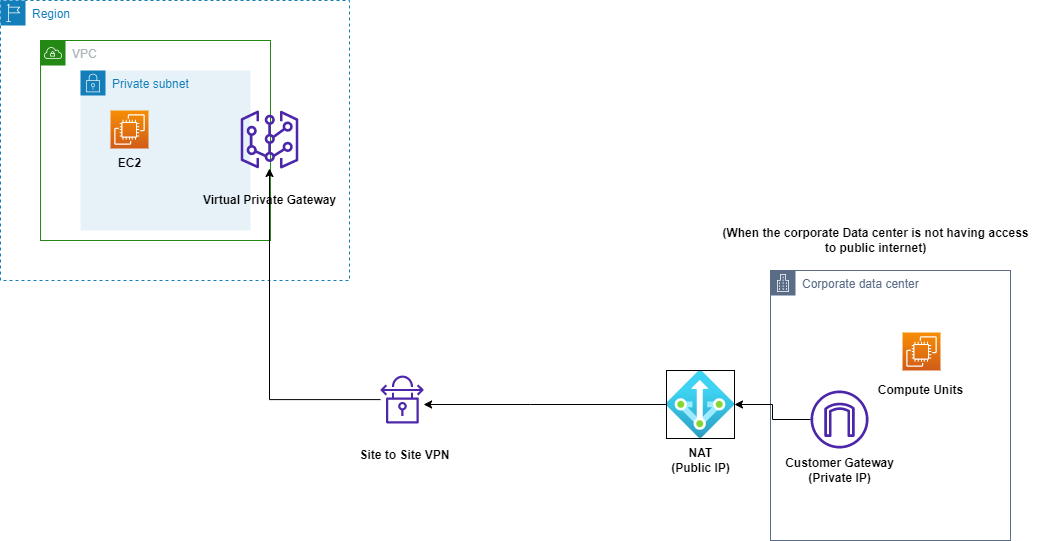

The diagram above was exported from draw.io. Its source (the exported page's mxGraphModel, read from the mxfile embedded in the PNG):
<mxGraphModel dx="2284" dy="1888" grid="1" gridSize="10" guides="1" tooltips="1" connect="1" arrows="1" fold="1" page="1" pageScale="1" pageWidth="850" pageHeight="1100" math="0" shadow="0">
  <root>
    <mxCell id="0" />
    <mxCell id="1" parent="0" />
    <mxCell id="2d1fm_WfF3YzXO06ZO0Y-1" value="Corporate data center" style="points=[[0,0],[0.25,0],[0.5,0],[0.75,0],[1,0],[1,0.25],[1,0.5],[1,0.75],[1,1],[0.75,1],[0.5,1],[0.25,1],[0,1],[0,0.75],[0,0.5],[0,0.25]];outlineConnect=0;gradientColor=none;html=1;whiteSpace=wrap;fontSize=12;fontStyle=0;container=1;pointerEvents=0;collapsible=0;recursiveResize=0;shape=mxgraph.aws4.group;grIcon=mxgraph.aws4.group_corporate_data_center;strokeColor=#5A6C86;fillColor=none;verticalAlign=top;align=left;spacingLeft=30;fontColor=#5A6C86;dashed=0;" vertex="1" parent="1">
      <mxGeometry x="680" y="-100" width="240" height="270" as="geometry" />
    </mxCell>
    <mxCell id="2d1fm_WfF3YzXO06ZO0Y-2" value="" style="sketch=0;points=[[0,0,0],[0.25,0,0],[0.5,0,0],[0.75,0,0],[1,0,0],[0,1,0],[0.25,1,0],[0.5,1,0],[0.75,1,0],[1,1,0],[0,0.25,0],[0,0.5,0],[0,0.75,0],[1,0.25,0],[1,0.5,0],[1,0.75,0]];outlineConnect=0;fontColor=#232F3E;gradientColor=#F78E04;gradientDirection=north;fillColor=#D05C17;strokeColor=#ffffff;dashed=0;verticalLabelPosition=bottom;verticalAlign=top;align=center;html=1;fontSize=12;fontStyle=0;aspect=fixed;shape=mxgraph.aws4.resourceIcon;resIcon=mxgraph.aws4.ec2;" vertex="1" parent="2d1fm_WfF3YzXO06ZO0Y-1">
      <mxGeometry x="132" y="62" width="38" height="38" as="geometry" />
    </mxCell>
    <mxCell id="2d1fm_WfF3YzXO06ZO0Y-4" value="" style="sketch=0;outlineConnect=0;fontColor=#232F3E;gradientColor=none;fillColor=#4D27AA;strokeColor=none;dashed=0;verticalLabelPosition=bottom;verticalAlign=top;align=center;html=1;fontSize=12;fontStyle=0;aspect=fixed;pointerEvents=1;shape=mxgraph.aws4.internet_gateway;" vertex="1" parent="2d1fm_WfF3YzXO06ZO0Y-1">
      <mxGeometry x="40" y="120" width="58" height="58" as="geometry" />
    </mxCell>
    <mxCell id="2d1fm_WfF3YzXO06ZO0Y-5" value="&lt;b&gt;Customer Gateway&lt;br&gt;(Private IP)&lt;br&gt;&lt;/b&gt;" style="text;html=1;align=center;verticalAlign=middle;resizable=0;points=[];autosize=1;strokeColor=none;fillColor=none;" vertex="1" parent="2d1fm_WfF3YzXO06ZO0Y-1">
      <mxGeometry x="4" y="180" width="130" height="40" as="geometry" />
    </mxCell>
    <mxCell id="2d1fm_WfF3YzXO06ZO0Y-6" value="Region" style="points=[[0,0],[0.25,0],[0.5,0],[0.75,0],[1,0],[1,0.25],[1,0.5],[1,0.75],[1,1],[0.75,1],[0.5,1],[0.25,1],[0,1],[0,0.75],[0,0.5],[0,0.25]];outlineConnect=0;gradientColor=none;html=1;whiteSpace=wrap;fontSize=12;fontStyle=0;container=1;pointerEvents=0;collapsible=0;recursiveResize=0;shape=mxgraph.aws4.group;grIcon=mxgraph.aws4.group_region;strokeColor=#147EBA;fillColor=none;verticalAlign=top;align=left;spacingLeft=30;fontColor=#147EBA;dashed=1;" vertex="1" parent="1">
      <mxGeometry x="-90" y="-370" width="349" height="280" as="geometry" />
    </mxCell>
    <mxCell id="2d1fm_WfF3YzXO06ZO0Y-7" value="VPC" style="points=[[0,0],[0.25,0],[0.5,0],[0.75,0],[1,0],[1,0.25],[1,0.5],[1,0.75],[1,1],[0.75,1],[0.5,1],[0.25,1],[0,1],[0,0.75],[0,0.5],[0,0.25]];outlineConnect=0;gradientColor=none;html=1;whiteSpace=wrap;fontSize=12;fontStyle=0;container=1;pointerEvents=0;collapsible=0;recursiveResize=0;shape=mxgraph.aws4.group;grIcon=mxgraph.aws4.group_vpc;strokeColor=#248814;fillColor=none;verticalAlign=top;align=left;spacingLeft=30;fontColor=#AAB7B8;dashed=0;" vertex="1" parent="2d1fm_WfF3YzXO06ZO0Y-6">
      <mxGeometry x="40" y="40" width="230" height="200" as="geometry" />
    </mxCell>
    <mxCell id="2d1fm_WfF3YzXO06ZO0Y-8" value="Private subnet" style="points=[[0,0],[0.25,0],[0.5,0],[0.75,0],[1,0],[1,0.25],[1,0.5],[1,0.75],[1,1],[0.75,1],[0.5,1],[0.25,1],[0,1],[0,0.75],[0,0.5],[0,0.25]];outlineConnect=0;gradientColor=none;html=1;whiteSpace=wrap;fontSize=12;fontStyle=0;container=1;pointerEvents=0;collapsible=0;recursiveResize=0;shape=mxgraph.aws4.group;grIcon=mxgraph.aws4.group_security_group;grStroke=0;strokeColor=#147EBA;fillColor=#E6F2F8;verticalAlign=top;align=left;spacingLeft=30;fontColor=#147EBA;dashed=0;" vertex="1" parent="2d1fm_WfF3YzXO06ZO0Y-7">
      <mxGeometry x="40" y="30" width="170" height="160" as="geometry" />
    </mxCell>
    <mxCell id="2d1fm_WfF3YzXO06ZO0Y-9" value="" style="sketch=0;points=[[0,0,0],[0.25,0,0],[0.5,0,0],[0.75,0,0],[1,0,0],[0,1,0],[0.25,1,0],[0.5,1,0],[0.75,1,0],[1,1,0],[0,0.25,0],[0,0.5,0],[0,0.75,0],[1,0.25,0],[1,0.5,0],[1,0.75,0]];outlineConnect=0;fontColor=#232F3E;gradientColor=#F78E04;gradientDirection=north;fillColor=#D05C17;strokeColor=#ffffff;dashed=0;verticalLabelPosition=bottom;verticalAlign=top;align=center;html=1;fontSize=12;fontStyle=0;aspect=fixed;shape=mxgraph.aws4.resourceIcon;resIcon=mxgraph.aws4.ec2;" vertex="1" parent="2d1fm_WfF3YzXO06ZO0Y-8">
      <mxGeometry x="30" y="40" width="38" height="38" as="geometry" />
    </mxCell>
    <mxCell id="2d1fm_WfF3YzXO06ZO0Y-10" value="&lt;b&gt;EC2&lt;/b&gt;" style="text;html=1;align=center;verticalAlign=middle;resizable=0;points=[];autosize=1;strokeColor=none;fillColor=none;" vertex="1" parent="2d1fm_WfF3YzXO06ZO0Y-8">
      <mxGeometry x="24" y="78" width="50" height="30" as="geometry" />
    </mxCell>
    <mxCell id="2d1fm_WfF3YzXO06ZO0Y-11" value="" style="sketch=0;outlineConnect=0;fontColor=#232F3E;gradientColor=none;fillColor=#4D27AA;strokeColor=none;dashed=0;verticalLabelPosition=bottom;verticalAlign=top;align=center;html=1;fontSize=12;fontStyle=0;aspect=fixed;pointerEvents=1;shape=mxgraph.aws4.virtual_gateway;" vertex="1" parent="2d1fm_WfF3YzXO06ZO0Y-7">
      <mxGeometry x="200" y="70" width="58" height="58" as="geometry" />
    </mxCell>
    <mxCell id="2d1fm_WfF3YzXO06ZO0Y-12" value="&lt;b&gt;Virtual Private Gateway&lt;/b&gt;" style="text;html=1;align=center;verticalAlign=middle;resizable=0;points=[];autosize=1;strokeColor=none;fillColor=none;" vertex="1" parent="2d1fm_WfF3YzXO06ZO0Y-7">
      <mxGeometry x="149" y="145" width="160" height="30" as="geometry" />
    </mxCell>
    <mxCell id="2d1fm_WfF3YzXO06ZO0Y-26" style="edgeStyle=orthogonalEdgeStyle;rounded=0;orthogonalLoop=1;jettySize=auto;html=1;" edge="1" parent="1" source="2d1fm_WfF3YzXO06ZO0Y-13" target="2d1fm_WfF3YzXO06ZO0Y-11">
      <mxGeometry relative="1" as="geometry" />
    </mxCell>
    <mxCell id="2d1fm_WfF3YzXO06ZO0Y-13" value="" style="sketch=0;outlineConnect=0;fontColor=#232F3E;gradientColor=none;fillColor=#4D27AA;strokeColor=none;dashed=0;verticalLabelPosition=bottom;verticalAlign=top;align=center;html=1;fontSize=12;fontStyle=0;aspect=fixed;pointerEvents=1;shape=mxgraph.aws4.vpn_connection;" vertex="1" parent="1">
      <mxGeometry x="290" y="5" width="43.08" height="48" as="geometry" />
    </mxCell>
    <mxCell id="2d1fm_WfF3YzXO06ZO0Y-14" value="&lt;b&gt;Compute Units&lt;/b&gt;" style="text;html=1;align=center;verticalAlign=middle;resizable=0;points=[];autosize=1;strokeColor=none;fillColor=none;" vertex="1" parent="1">
      <mxGeometry x="775" y="5" width="110" height="30" as="geometry" />
    </mxCell>
    <mxCell id="2d1fm_WfF3YzXO06ZO0Y-16" value="&lt;b&gt;Site to Site VPN&lt;/b&gt;" style="text;html=1;align=center;verticalAlign=middle;resizable=0;points=[];autosize=1;strokeColor=none;fillColor=none;" vertex="1" parent="1">
      <mxGeometry x="259" y="70" width="110" height="30" as="geometry" />
    </mxCell>
    <mxCell id="2d1fm_WfF3YzXO06ZO0Y-17" value="&lt;b&gt;(When the corporate Data center is not having access&lt;br&gt;to public internet)&lt;/b&gt;" style="text;html=1;align=center;verticalAlign=middle;resizable=0;points=[];autosize=1;strokeColor=none;fillColor=none;" vertex="1" parent="1">
      <mxGeometry x="620" y="-150" width="330" height="40" as="geometry" />
    </mxCell>
    <mxCell id="2d1fm_WfF3YzXO06ZO0Y-25" style="edgeStyle=orthogonalEdgeStyle;rounded=0;orthogonalLoop=1;jettySize=auto;html=1;" edge="1" parent="1" source="2d1fm_WfF3YzXO06ZO0Y-18" target="2d1fm_WfF3YzXO06ZO0Y-13">
      <mxGeometry relative="1" as="geometry">
        <Array as="points">
          <mxPoint x="440" y="34" />
          <mxPoint x="440" y="34" />
        </Array>
      </mxGeometry>
    </mxCell>
    <mxCell id="2d1fm_WfF3YzXO06ZO0Y-18" value="" style="aspect=fixed;html=1;points=[];align=center;image;fontSize=12;image=img/lib/azure2/networking/NAT.svg;imageBorder=default;" vertex="1" parent="1">
      <mxGeometry x="576" width="68" height="68" as="geometry" />
    </mxCell>
    <mxCell id="2d1fm_WfF3YzXO06ZO0Y-20" value="&lt;b&gt;NAT&lt;br&gt;(Public IP)&lt;/b&gt;" style="text;html=1;align=center;verticalAlign=middle;resizable=0;points=[];autosize=1;strokeColor=none;fillColor=none;" vertex="1" parent="1">
      <mxGeometry x="570" y="70" width="80" height="40" as="geometry" />
    </mxCell>
    <mxCell id="2d1fm_WfF3YzXO06ZO0Y-24" style="edgeStyle=orthogonalEdgeStyle;rounded=0;orthogonalLoop=1;jettySize=auto;html=1;" edge="1" parent="1" source="2d1fm_WfF3YzXO06ZO0Y-4" target="2d1fm_WfF3YzXO06ZO0Y-18">
      <mxGeometry relative="1" as="geometry" />
    </mxCell>
  </root>
</mxGraphModel>